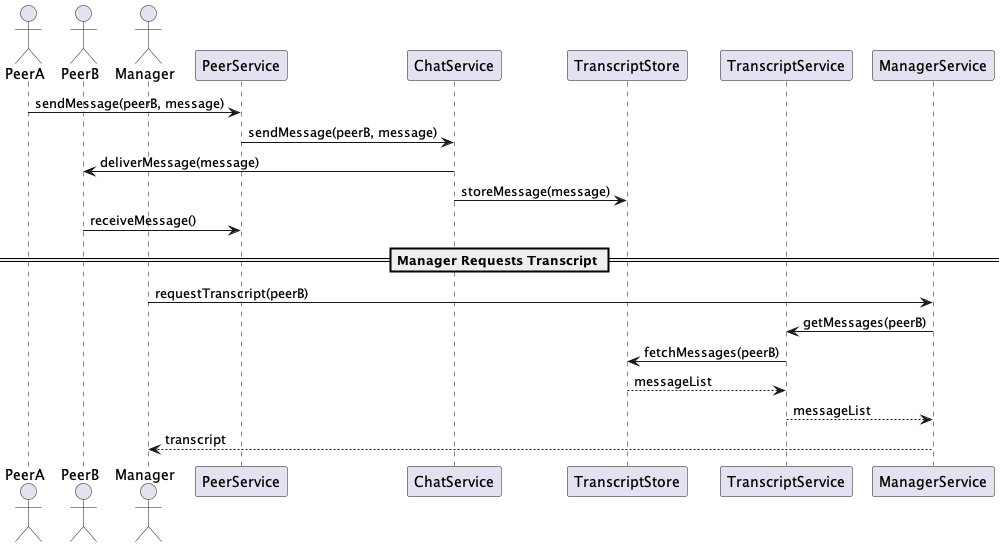

The diagram above was rendered by PlantUML. Its source (embedded in the PNG):
@startuml

actor PeerA
actor PeerB
actor Manager

participant PeerService
participant ChatService
participant TranscriptStore
participant TranscriptService
participant ManagerService

PeerA -> PeerService : sendMessage(peerB, message)
PeerService -> ChatService : sendMessage(peerB, message)

ChatService -> PeerB : deliverMessage(message)

ChatService -> TranscriptStore : storeMessage(message)

PeerB -> PeerService : receiveMessage()

== Manager Requests Transcript ==

Manager -> ManagerService : requestTranscript(peerB)

ManagerService -> TranscriptService : getMessages(peerB)

TranscriptService -> TranscriptStore : fetchMessages(peerB)

TranscriptStore --> TranscriptService : messageList

TranscriptService --> ManagerService : messageList

ManagerService --> Manager : transcript

@enduml